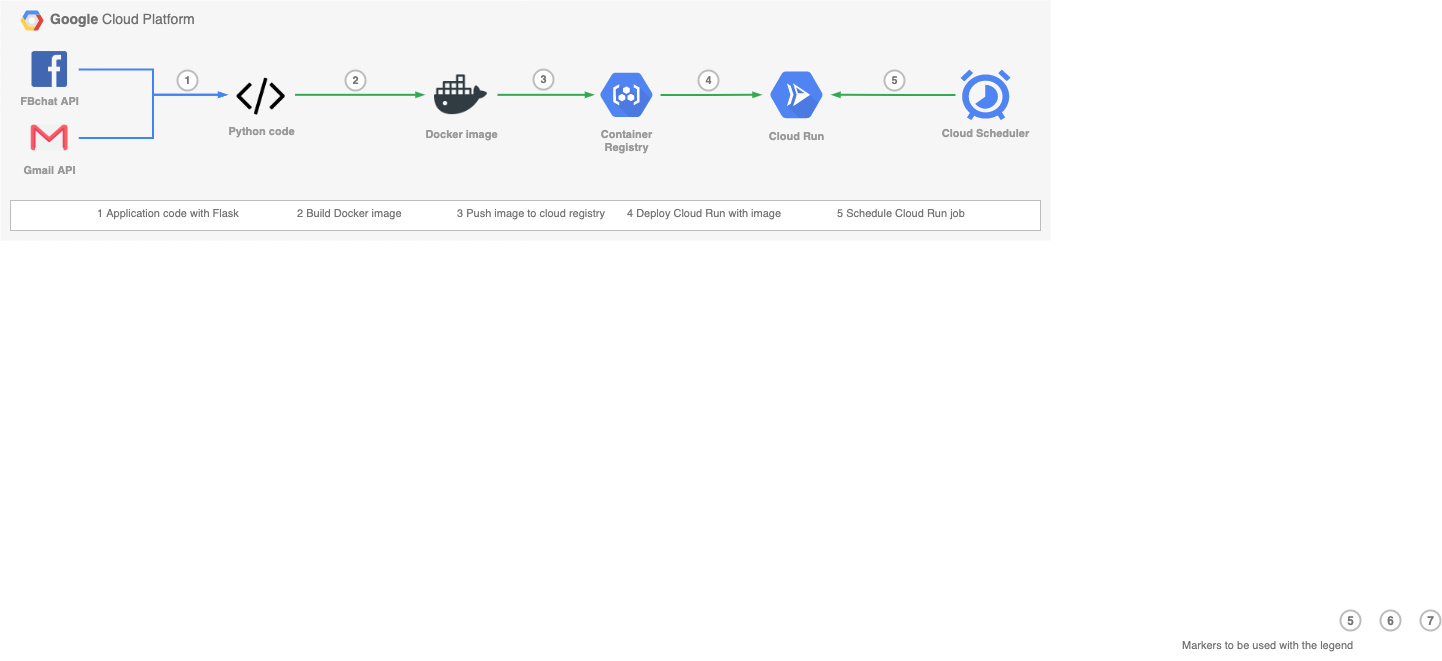

The diagram above was exported from draw.io. Its source (the exported page's mxGraphModel, read from the mxfile embedded in the PNG):
<mxGraphModel dx="2952" dy="778" grid="1" gridSize="10" guides="1" tooltips="1" connect="1" arrows="1" fold="1" page="1" pageScale="1" pageWidth="827" pageHeight="1169" math="0" shadow="0">
  <root>
    <mxCell id="0" />
    <mxCell id="1" parent="0" />
    <mxCell id="iqTHEeJW4E-tNfEKxo7Q-2" value="&lt;b&gt;Google &lt;/b&gt;Cloud Platform" style="fillColor=#F6F6F6;strokeColor=none;shadow=0;gradientColor=none;fontSize=14;align=left;spacing=10;fontColor=#717171;9E9E9E;verticalAlign=top;spacingTop=-4;fontStyle=0;spacingLeft=40;html=1;labelBackgroundColor=none;perimeterSpacing=10;" parent="1" vertex="1">
      <mxGeometry x="-870" y="200" width="1050" height="240" as="geometry" />
    </mxCell>
    <mxCell id="iqTHEeJW4E-tNfEKxo7Q-3" value="" style="shape=mxgraph.gcp2.google_cloud_platform;fillColor=#F6F6F6;strokeColor=none;shadow=0;gradientColor=none;" parent="iqTHEeJW4E-tNfEKxo7Q-2" vertex="1">
      <mxGeometry width="23" height="20" relative="1" as="geometry">
        <mxPoint x="20" y="10" as="offset" />
      </mxGeometry>
    </mxCell>
    <mxCell id="iqTHEeJW4E-tNfEKxo7Q-59" value="1" style="shape=ellipse;perimeter=ellipsePerimeter;strokeColor=#BDBDBD;strokeWidth=2;shadow=0;gradientColor=none;fontColor=#757575;align=center;html=1;fontStyle=1;spacingTop=-1;labelBackgroundColor=none;fontSize=11;" parent="iqTHEeJW4E-tNfEKxo7Q-2" vertex="1">
      <mxGeometry x="177" y="70.00272727272727" width="20" height="20" as="geometry" />
    </mxCell>
    <mxCell id="iqTHEeJW4E-tNfEKxo7Q-60" value="2" style="shape=ellipse;perimeter=ellipsePerimeter;strokeColor=#BDBDBD;strokeWidth=2;shadow=0;gradientColor=none;fontColor=#757575;align=center;html=1;fontStyle=1;spacingTop=-1;labelBackgroundColor=none;fontSize=11;" parent="iqTHEeJW4E-tNfEKxo7Q-2" vertex="1">
      <mxGeometry x="345" y="70.00363636363636" width="20" height="20" as="geometry" />
    </mxCell>
    <mxCell id="iqTHEeJW4E-tNfEKxo7Q-61" value="3" style="shape=ellipse;perimeter=ellipsePerimeter;strokeColor=#BDBDBD;strokeWidth=2;shadow=0;gradientColor=none;fontColor=#757575;align=center;html=1;fontStyle=1;spacingTop=-1;labelBackgroundColor=none;fontSize=11;" parent="iqTHEeJW4E-tNfEKxo7Q-2" vertex="1">
      <mxGeometry x="533" y="69.07363636363637" width="20" height="20" as="geometry" />
    </mxCell>
    <mxCell id="iqTHEeJW4E-tNfEKxo7Q-62" value="4" style="shape=ellipse;perimeter=ellipsePerimeter;strokeColor=#BDBDBD;strokeWidth=2;shadow=0;gradientColor=none;fontColor=#757575;align=center;html=1;fontStyle=1;spacingTop=-1;labelBackgroundColor=none;fontSize=11;" parent="iqTHEeJW4E-tNfEKxo7Q-2" vertex="1">
      <mxGeometry x="698" y="70" width="20" height="20" as="geometry" />
    </mxCell>
    <mxCell id="iqTHEeJW4E-tNfEKxo7Q-63" value="5" style="shape=ellipse;perimeter=ellipsePerimeter;strokeColor=#BDBDBD;strokeWidth=2;shadow=0;gradientColor=none;fontColor=#757575;align=center;html=1;fontStyle=1;spacingTop=-1;labelBackgroundColor=none;fontSize=11;" parent="iqTHEeJW4E-tNfEKxo7Q-2" vertex="1">
      <mxGeometry x="884" y="70" width="20" height="20" as="geometry" />
    </mxCell>
    <mxCell id="iqTHEeJW4E-tNfEKxo7Q-47" value="Cloud Scheduler" style="html=1;fillColor=#5184F3;strokeColor=none;verticalAlign=top;labelPosition=center;verticalLabelPosition=bottom;align=center;fontSize=11;fontStyle=1;fontColor=#999999;shape=mxgraph.gcp2.cloud_scheduler" parent="iqTHEeJW4E-tNfEKxo7Q-2" vertex="1">
      <mxGeometry x="960" y="69.07" width="50" height="50.5" as="geometry" />
    </mxCell>
    <mxCell id="iqTHEeJW4E-tNfEKxo7Q-68" value="" style="strokeColor=#BDBDBD;strokeWidth=1;shadow=0;gradientColor=none;labelBackgroundColor=none;fontSize=11;fontColor=#999999;" parent="iqTHEeJW4E-tNfEKxo7Q-2" vertex="1">
      <mxGeometry x="10" y="200" width="1030" height="30" as="geometry" />
    </mxCell>
    <mxCell id="iqTHEeJW4E-tNfEKxo7Q-69" value="1 Application code with Flask" style="strokeColor=none;fillColor=none;fontColor=#757575;align=left;html=1;fontStyle=0;spacingLeft=5;fontSize=11;verticalAlign=top;whiteSpace=wrap;spacingRight=5;labelBackgroundColor=none;" parent="iqTHEeJW4E-tNfEKxo7Q-68" vertex="1">
      <mxGeometry width="200" height="30" relative="1" as="geometry">
        <mxPoint x="80" as="offset" />
      </mxGeometry>
    </mxCell>
    <mxCell id="iqTHEeJW4E-tNfEKxo7Q-71" value="2 Build Docker image" style="strokeColor=none;fillColor=none;fontColor=#757575;align=left;html=1;fontStyle=0;spacingLeft=5;fontSize=11;verticalAlign=top;whiteSpace=wrap;spacingRight=5;labelBackgroundColor=none;" parent="iqTHEeJW4E-tNfEKxo7Q-68" vertex="1">
      <mxGeometry width="200" height="30" relative="1" as="geometry">
        <mxPoint x="280" as="offset" />
      </mxGeometry>
    </mxCell>
    <mxCell id="iqTHEeJW4E-tNfEKxo7Q-72" value="4 Deploy Cloud Run with image" style="strokeColor=none;fillColor=none;fontColor=#757575;align=left;html=1;fontStyle=0;spacingLeft=5;fontSize=11;verticalAlign=top;whiteSpace=wrap;spacingRight=5;labelBackgroundColor=none;" parent="iqTHEeJW4E-tNfEKxo7Q-68" vertex="1">
      <mxGeometry width="200" height="30" relative="1" as="geometry">
        <mxPoint x="610" as="offset" />
      </mxGeometry>
    </mxCell>
    <mxCell id="iqTHEeJW4E-tNfEKxo7Q-73" value="3 Push image to cloud registry" style="strokeColor=none;fillColor=none;fontColor=#757575;align=left;html=1;fontStyle=0;spacingLeft=5;fontSize=11;verticalAlign=top;whiteSpace=wrap;spacingRight=5;labelBackgroundColor=none;" parent="iqTHEeJW4E-tNfEKxo7Q-68" vertex="1">
      <mxGeometry width="200" height="30" relative="1" as="geometry">
        <mxPoint x="440" as="offset" />
      </mxGeometry>
    </mxCell>
    <mxCell id="iqTHEeJW4E-tNfEKxo7Q-74" value="5 Schedule Cloud Run job" style="strokeColor=none;fillColor=none;fontColor=#757575;align=left;html=1;fontStyle=0;spacingLeft=5;fontSize=11;verticalAlign=top;whiteSpace=wrap;spacingRight=5;labelBackgroundColor=none;" parent="iqTHEeJW4E-tNfEKxo7Q-68" vertex="1">
      <mxGeometry width="200" height="30" relative="1" as="geometry">
        <mxPoint x="820" as="offset" />
      </mxGeometry>
    </mxCell>
    <mxCell id="iqTHEeJW4E-tNfEKxo7Q-8" value="5" style="shape=ellipse;perimeter=ellipsePerimeter;strokeColor=#BDBDBD;strokeWidth=2;shadow=0;gradientColor=none;fontColor=#757575;align=center;html=1;fontStyle=1;spacingTop=-1;" parent="1" vertex="1">
      <mxGeometry x="470" y="810" width="20" height="20" as="geometry" />
    </mxCell>
    <mxCell id="iqTHEeJW4E-tNfEKxo7Q-9" value="6" style="shape=ellipse;perimeter=ellipsePerimeter;strokeColor=#BDBDBD;strokeWidth=2;shadow=0;gradientColor=none;fontColor=#757575;align=center;html=1;fontStyle=1;spacingTop=-1;" parent="1" vertex="1">
      <mxGeometry x="510" y="810" width="20" height="20" as="geometry" />
    </mxCell>
    <mxCell id="iqTHEeJW4E-tNfEKxo7Q-10" value="7" style="shape=ellipse;perimeter=ellipsePerimeter;strokeColor=#BDBDBD;strokeWidth=2;shadow=0;gradientColor=none;fontColor=#757575;align=center;html=1;fontStyle=1;spacingTop=-1;" parent="1" vertex="1">
      <mxGeometry x="550" y="810" width="20" height="20" as="geometry" />
    </mxCell>
    <mxCell id="iqTHEeJW4E-tNfEKxo7Q-11" value="Markers to be used with the legend" style="strokeColor=none;fillColor=none;fontColor=#757575;align=left;html=1;fontStyle=0;fontSize=11;" parent="1" vertex="1">
      <mxGeometry x="310" y="830" width="260" height="30" as="geometry" />
    </mxCell>
    <mxCell id="iqTHEeJW4E-tNfEKxo7Q-42" value="Cloud Run" style="sketch=0;html=1;fillColor=#5184F3;strokeColor=none;verticalAlign=top;labelPosition=center;verticalLabelPosition=bottom;align=center;spacingTop=-6;fontSize=11;fontStyle=1;fontColor=#999999;shape=mxgraph.gcp2.hexIcon;prIcon=cloud_run;perimeterSpacing=0;" parent="1" vertex="1">
      <mxGeometry x="-114" y="260.01" width="80" height="68.62" as="geometry" />
    </mxCell>
    <mxCell id="iqTHEeJW4E-tNfEKxo7Q-46" value="" style="edgeStyle=orthogonalEdgeStyle;fontSize=12;html=1;endArrow=blockThin;endFill=1;rounded=0;strokeWidth=2;endSize=4;startSize=4;strokeColor=#34A853;dashed=0;targetPerimeterSpacing=-5;sourcePerimeterSpacing=-16;" parent="1" source="iqTHEeJW4E-tNfEKxo7Q-35" target="iqTHEeJW4E-tNfEKxo7Q-42" edge="1">
      <mxGeometry width="100" relative="1" as="geometry">
        <mxPoint x="-123" y="446.44" as="sourcePoint" />
        <mxPoint x="-23" y="446.44" as="targetPoint" />
      </mxGeometry>
    </mxCell>
    <mxCell id="iqTHEeJW4E-tNfEKxo7Q-35" value="Container&#10;Registry" style="sketch=0;html=1;fillColor=#5184F3;strokeColor=none;verticalAlign=top;labelPosition=center;verticalLabelPosition=bottom;align=center;spacingTop=-6;fontSize=11;fontStyle=1;fontColor=#999999;shape=mxgraph.gcp2.hexIcon;prIcon=container_registry;perimeterSpacing=10;strokeWidth=1;" parent="1" vertex="1">
      <mxGeometry x="-284" y="261.7" width="80" height="65.25" as="geometry" />
    </mxCell>
    <mxCell id="iqTHEeJW4E-tNfEKxo7Q-36" value="Docker image" style="shape=image;html=1;verticalAlign=top;verticalLabelPosition=bottom;labelBackgroundColor=none;imageAspect=0;aspect=fixed;image=https://cdn1.iconfinder.com/data/icons/social-media-2106/24/social_media_social_media_logo_docker-128.png;imageBorder=none;perimeterSpacing=10;fontColor=#999999;fontSize=11;fontStyle=1" parent="1" vertex="1">
      <mxGeometry x="-436" y="267.82" width="53" height="53" as="geometry" />
    </mxCell>
    <mxCell id="iqTHEeJW4E-tNfEKxo7Q-39" value="" style="edgeStyle=orthogonalEdgeStyle;fontSize=12;html=1;endArrow=blockThin;endFill=1;rounded=0;strokeWidth=2;endSize=4;startSize=4;strokeColor=#34A853;dashed=0;entryX=0.175;entryY=0.5;entryDx=0;entryDy=0;entryPerimeter=0;targetPerimeterSpacing=0;" parent="1" source="iqTHEeJW4E-tNfEKxo7Q-36" target="iqTHEeJW4E-tNfEKxo7Q-35" edge="1">
      <mxGeometry width="100" relative="1" as="geometry">
        <mxPoint x="-394" y="326.44" as="sourcePoint" />
        <mxPoint x="-294" y="326.44" as="targetPoint" />
      </mxGeometry>
    </mxCell>
    <mxCell id="iqTHEeJW4E-tNfEKxo7Q-34" value="" style="edgeStyle=orthogonalEdgeStyle;fontSize=12;html=1;endArrow=blockThin;endFill=1;rounded=0;strokeWidth=2;endSize=4;startSize=4;strokeColor=#34A853;dashed=0;exitX=1;exitY=0.5;exitDx=0;exitDy=0;" parent="1" source="iqTHEeJW4E-tNfEKxo7Q-32" target="iqTHEeJW4E-tNfEKxo7Q-36" edge="1">
      <mxGeometry width="100" relative="1" as="geometry">
        <mxPoint x="-514" y="280.06" as="sourcePoint" />
        <mxPoint x="-440" y="280.44" as="targetPoint" />
      </mxGeometry>
    </mxCell>
    <mxCell id="iqTHEeJW4E-tNfEKxo7Q-32" value="Python code&lt;br style=&quot;font-size: 11px;&quot;&gt;" style="shape=image;html=1;verticalAlign=top;verticalLabelPosition=bottom;labelBackgroundColor=none;imageAspect=0;aspect=fixed;image=https://cdn2.iconfinder.com/data/icons/font-awesome/1792/code-128.png;perimeterSpacing=10;fontColor=#999999;fontSize=11;fontStyle=1" parent="1" vertex="1">
      <mxGeometry x="-633.38" y="270.32" width="48" height="48" as="geometry" />
    </mxCell>
    <mxCell id="iqTHEeJW4E-tNfEKxo7Q-56" value="" style="edgeStyle=orthogonalEdgeStyle;fontSize=12;html=1;endArrow=blockThin;endFill=1;rounded=0;strokeWidth=2;endSize=4;startSize=4;dashed=0;strokeColor=#4284F3;fontColor=#999999;sourcePerimeterSpacing=-16;targetPerimeterSpacing=0;jumpSize=12;exitX=1;exitY=0.5;exitDx=0;exitDy=0;" parent="1" source="iqTHEeJW4E-tNfEKxo7Q-54" target="iqTHEeJW4E-tNfEKxo7Q-32" edge="1">
      <mxGeometry width="100" relative="1" as="geometry">
        <mxPoint x="-489.38" y="370" as="sourcePoint" />
        <mxPoint x="-639.38" y="293" as="targetPoint" />
      </mxGeometry>
    </mxCell>
    <mxCell id="iqTHEeJW4E-tNfEKxo7Q-55" value="" style="edgeStyle=orthogonalEdgeStyle;fontSize=12;html=1;endArrow=blockThin;endFill=1;rounded=0;strokeWidth=2;endSize=4;startSize=4;dashed=0;strokeColor=#4284F3;fontColor=#999999;sourcePerimeterSpacing=-16;targetPerimeterSpacing=0;jumpSize=12;exitX=1;exitY=0.5;exitDx=0;exitDy=0;" parent="1" source="iqTHEeJW4E-tNfEKxo7Q-53" target="iqTHEeJW4E-tNfEKxo7Q-32" edge="1">
      <mxGeometry width="100" relative="1" as="geometry">
        <mxPoint x="-489.38" y="370" as="sourcePoint" />
        <mxPoint x="-389.38" y="370" as="targetPoint" />
      </mxGeometry>
    </mxCell>
    <mxCell id="iqTHEeJW4E-tNfEKxo7Q-53" value="Gmail API" style="shape=image;html=1;verticalAlign=top;verticalLabelPosition=bottom;labelBackgroundColor=none;imageAspect=0;aspect=fixed;image=https://cdn2.iconfinder.com/data/icons/social-media-2189/48/21-Gmail-128.png;strokeWidth=1;fontColor=#999999;fontSize=11;fontStyle=1;perimeterSpacing=10;" parent="1" vertex="1">
      <mxGeometry x="-840" y="318.32" width="38.31" height="38.31" as="geometry" />
    </mxCell>
    <mxCell id="iqTHEeJW4E-tNfEKxo7Q-54" value="FBchat API" style="shape=image;html=1;verticalAlign=top;verticalLabelPosition=bottom;labelBackgroundColor=none;imageAspect=0;aspect=fixed;image=https://cdn4.iconfinder.com/data/icons/social-media-flat-7/64/Social-media_Facebook-128.png;fontSize=11;fontColor=#999999;strokeWidth=1;fontStyle=1;perimeterSpacing=10;" parent="1" vertex="1">
      <mxGeometry x="-839.69" y="250" width="38" height="38" as="geometry" />
    </mxCell>
    <mxCell id="iqTHEeJW4E-tNfEKxo7Q-58" value="" style="edgeStyle=orthogonalEdgeStyle;fontSize=12;html=1;endArrow=blockThin;endFill=1;rounded=0;strokeWidth=2;endSize=4;startSize=4;strokeColor=#34A853;dashed=0;fontColor=#999999;sourcePerimeterSpacing=5;targetPerimeterSpacing=-5;jumpSize=12;" parent="1" source="iqTHEeJW4E-tNfEKxo7Q-47" target="iqTHEeJW4E-tNfEKxo7Q-42" edge="1">
      <mxGeometry width="100" relative="1" as="geometry">
        <mxPoint x="-260" y="430" as="sourcePoint" />
        <mxPoint x="-360" y="430" as="targetPoint" />
      </mxGeometry>
    </mxCell>
  </root>
</mxGraphModel>